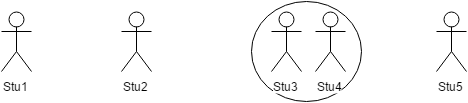

The diagram above was exported from draw.io. Its source (the exported page's mxGraphModel, read from the mxfile embedded in the PNG):
<mxGraphModel dx="1430" dy="800" grid="1" gridSize="10" guides="1" tooltips="1" connect="1" fold="1" page="1" pageScale="1" pageWidth="850" pageHeight="1100" background="#ffffff" math="0">
  <root>
    <mxCell id="28c8472c37ec2f6b-0" />
    <mxCell id="28c8472c37ec2f6b-1" parent="28c8472c37ec2f6b-0" />
    <mxCell id="1e6115e5a5f72f0c-22" value="" style="ellipse;whiteSpace=wrap;html=1;fontSize=12;align=center;" vertex="1" parent="28c8472c37ec2f6b-1">
      <mxGeometry x="420" y="180" width="110" height="100" as="geometry" />
    </mxCell>
    <mxCell id="28c8472c37ec2f6b-2" value="Stu1" style="shape=umlActor;verticalLabelPosition=bottom;labelBackgroundColor=#ffffff;verticalAlign=top;html=1;" vertex="1" parent="28c8472c37ec2f6b-1">
      <mxGeometry x="170" y="190" width="30" height="60" as="geometry" />
    </mxCell>
    <mxCell id="28c8472c37ec2f6b-3" value="Stu2" style="shape=umlActor;verticalLabelPosition=bottom;labelBackgroundColor=#ffffff;verticalAlign=top;html=1;" vertex="1" parent="28c8472c37ec2f6b-1">
      <mxGeometry x="290" y="190" width="30" height="60" as="geometry" />
    </mxCell>
    <mxCell id="28c8472c37ec2f6b-4" value="Stu3" style="shape=umlActor;verticalLabelPosition=bottom;labelBackgroundColor=#ffffff;verticalAlign=top;html=1;" vertex="1" parent="28c8472c37ec2f6b-1">
      <mxGeometry x="440" y="190" width="30" height="60" as="geometry" />
    </mxCell>
    <mxCell id="28c8472c37ec2f6b-5" value="Stu4" style="shape=umlActor;verticalLabelPosition=bottom;labelBackgroundColor=#ffffff;verticalAlign=top;html=1;fillColor=#ffffff;strokeColor=#000000;" vertex="1" parent="28c8472c37ec2f6b-1">
      <mxGeometry x="484" y="190" width="30" height="60" as="geometry" />
    </mxCell>
    <mxCell id="28c8472c37ec2f6b-6" value="Stu5" style="shape=umlActor;verticalLabelPosition=bottom;labelBackgroundColor=#ffffff;verticalAlign=top;html=1;" vertex="1" parent="28c8472c37ec2f6b-1">
      <mxGeometry x="605" y="190" width="30" height="60" as="geometry" />
    </mxCell>
  </root>
</mxGraphModel>